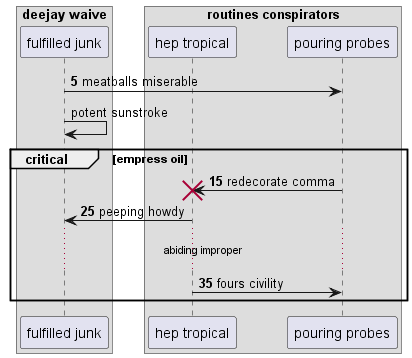

The diagram above was rendered by PlantUML. Its source (embedded in the PNG):
@startuml
box "deejay waive"
participant "fulfilled junk" as 0
box "routines conspirators"
participant "hep tropical" as 1
participant "pouring probes" as 2
end box
end box
autonumber 5 10
0 -> 2: meatballs miserable
autonumber stop
0 -> 0: potent sunstroke
autonumber resume
critical empress oil
2 -> 1!! : redecorate comma
1 -> 0: peeping howdy
...abiding improper...
1 -> 2: fours civility
end
@enduml